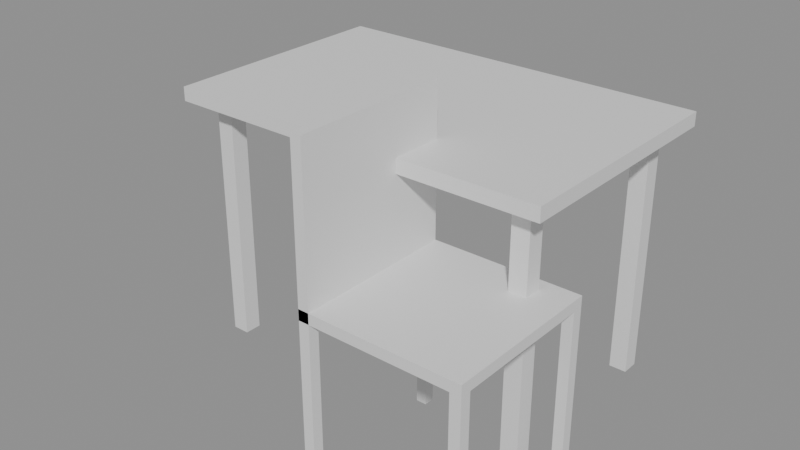 # Source: e0916_after.blend  (saved by Blender 5.2.44; exported with 4.5.12 LTS)
import bpy
from mathutils import Matrix  # noqa: F401  (used for matrix-valued properties, if any)

bpy.ops.wm.read_factory_settings(use_empty=True)
scene = bpy.context.scene
scene.name = 'Scene'

# ---- materials (node trees are filled in below, after node groups)
mat_madera_nogal = bpy.data.materials.new('Madera_Nogal')
mat_metal = bpy.data.materials.new('Metal')
mat_cuero = bpy.data.materials.new('Cuero')

# ---- material node trees
mat_madera_nogal.use_nodes = True; mat_madera_nogal.node_tree.nodes.clear()
_N = mat_madera_nogal.node_tree.nodes; _L = mat_madera_nogal.node_tree.links
n0 = _N.new('ShaderNodeBsdfPrincipled'); n0.name = 'Principled BSDF'; n0.location = (-200, 100)
n0.inputs[3].default_value = 1.45
n0.inputs[10].default_value = 0.005
n1 = _N.new('ShaderNodeOutputMaterial'); n1.name = 'Material Output'; n1.location = (200, 100)
_L.new(n0.outputs[0], n1.inputs[0])
n1.is_active_output = True
mat_metal.use_nodes = True; mat_metal.node_tree.nodes.clear()
_N = mat_metal.node_tree.nodes; _L = mat_metal.node_tree.links
n0 = _N.new('ShaderNodeBsdfPrincipled'); n0.name = 'Principled BSDF'; n0.location = (-200, 100)
n0.inputs[3].default_value = 1.45
n0.inputs[10].default_value = 0.005
n1 = _N.new('ShaderNodeOutputMaterial'); n1.name = 'Material Output'; n1.location = (200, 100)
_L.new(n0.outputs[0], n1.inputs[0])
n1.is_active_output = True
mat_cuero.use_nodes = True; mat_cuero.node_tree.nodes.clear()
_N = mat_cuero.node_tree.nodes; _L = mat_cuero.node_tree.links
n0 = _N.new('ShaderNodeBsdfPrincipled'); n0.name = 'Principled BSDF'; n0.location = (-200, 100)
n0.inputs[3].default_value = 1.45
n0.inputs[10].default_value = 0.005
n1 = _N.new('ShaderNodeOutputMaterial'); n1.name = 'Material Output'; n1.location = (200, 100)
_L.new(n0.outputs[0], n1.inputs[0])
n1.is_active_output = True

# ---- meshes
me_mesa_estudio_tablero_mesh = bpy.data.meshes.new('Mesa_Estudio_Tablero_mesh')
me_mesa_estudio_tablero_mesh.from_pydata([(0.0, 0.0, 0.0), (1.12, 0.0, 0.0), (1.12, 0.7, 0.0), (0.0, 0.7, 0.0), (0.0, 0.0, 0.04), (1.12, 0.0, 0.04), (1.12, 0.7, 0.04), (0.0, 0.7, 0.04)], [], [(0, 1, 2, 3), (4, 5, 6, 7), (0, 1, 5, 4), (1, 2, 6, 5), (2, 3, 7, 6), (3, 0, 4, 7)])
me_mesa_estudio_tablero_mesh.materials.append(mat_madera_nogal)
me_mesa_estudio_tablero_mesh.update()
me_mesa_estudio_pata_mesh = bpy.data.meshes.new('Mesa_Estudio_Pata_mesh')
me_mesa_estudio_pata_mesh.from_pydata([(0.0, 0.0, 0.0), (0.05, 0.0, 0.0), (0.05, 0.05, 0.0), (0.0, 0.05, 0.0), (0.0, 0.0, 0.71), (0.05, 0.0, 0.71), (0.05, 0.05, 0.71), (0.0, 0.05, 0.71)], [], [(0, 1, 2, 3), (4, 5, 6, 7), (0, 1, 5, 4), (1, 2, 6, 5), (2, 3, 7, 6), (3, 0, 4, 7)])
me_mesa_estudio_pata_mesh.materials.append(mat_metal)
me_mesa_estudio_pata_mesh.update()
me_mesa_estudio_pata_mesh_001 = bpy.data.meshes.new('Mesa_Estudio_Pata_mesh.001')
me_mesa_estudio_pata_mesh_001.from_pydata([(0.0, 0.0, 0.0), (0.05, 0.0, 0.0), (0.05, 0.05, 0.0), (0.0, 0.05, 0.0), (0.0, 0.0, 0.71), (0.05, 0.0, 0.71), (0.05, 0.05, 0.71), (0.0, 0.05, 0.71)], [], [(0, 1, 2, 3), (4, 5, 6, 7), (0, 1, 5, 4), (1, 2, 6, 5), (2, 3, 7, 6), (3, 0, 4, 7)])
me_mesa_estudio_pata_mesh_001.materials.append(mat_metal)
me_mesa_estudio_pata_mesh_001.update()
me_mesa_estudio_pata_mesh_002 = bpy.data.meshes.new('Mesa_Estudio_Pata_mesh.002')
me_mesa_estudio_pata_mesh_002.from_pydata([(0.0, 0.0, 0.0), (0.05, 0.0, 0.0), (0.05, 0.05, 0.0), (0.0, 0.05, 0.0), (0.0, 0.0, 0.71), (0.05, 0.0, 0.71), (0.05, 0.05, 0.71), (0.0, 0.05, 0.71)], [], [(0, 1, 2, 3), (4, 5, 6, 7), (0, 1, 5, 4), (1, 2, 6, 5), (2, 3, 7, 6), (3, 0, 4, 7)])
me_mesa_estudio_pata_mesh_002.materials.append(mat_metal)
me_mesa_estudio_pata_mesh_002.update()
me_mesa_estudio_pata_mesh_003 = bpy.data.meshes.new('Mesa_Estudio_Pata_mesh.003')
me_mesa_estudio_pata_mesh_003.from_pydata([(0.0, 0.0, 0.0), (0.05, 0.0, 0.0), (0.05, 0.05, 0.0), (0.0, 0.05, 0.0), (0.0, 0.0, 0.71), (0.05, 0.0, 0.71), (0.05, 0.05, 0.71), (0.0, 0.05, 0.71)], [], [(0, 1, 2, 3), (4, 5, 6, 7), (0, 1, 5, 4), (1, 2, 6, 5), (2, 3, 7, 6), (3, 0, 4, 7)])
me_mesa_estudio_pata_mesh_003.materials.append(mat_metal)
me_mesa_estudio_pata_mesh_003.update()
me_silla_estudio_pata_mesh = bpy.data.meshes.new('Silla_Estudio_Pata_mesh')
me_silla_estudio_pata_mesh.from_pydata([(0.0, 0.0, 0.0), (0.03, 0.0, 0.0), (0.03, 0.03, 0.0), (0.0, 0.03, 0.0), (0.0, 0.0, 0.45), (0.03, 0.0, 0.45), (0.03, 0.03, 0.45), (0.0, 0.03, 0.45)], [], [(0, 1, 2, 3), (4, 5, 6, 7), (0, 1, 5, 4), (1, 2, 6, 5), (2, 3, 7, 6), (3, 0, 4, 7)])
me_silla_estudio_pata_mesh.materials.append(mat_cuero)
me_silla_estudio_pata_mesh.update()
me_silla_estudio_pata_mesh_001 = bpy.data.meshes.new('Silla_Estudio_Pata_mesh.001')
me_silla_estudio_pata_mesh_001.from_pydata([(0.0, 0.0, 0.0), (0.03, 0.0, 0.0), (0.03, 0.03, 0.0), (0.0, 0.03, 0.0), (0.0, 0.0, 0.45), (0.03, 0.0, 0.45), (0.03, 0.03, 0.45), (0.0, 0.03, 0.45)], [], [(0, 1, 2, 3), (4, 5, 6, 7), (0, 1, 5, 4), (1, 2, 6, 5), (2, 3, 7, 6), (3, 0, 4, 7)])
me_silla_estudio_pata_mesh_001.materials.append(mat_cuero)
me_silla_estudio_pata_mesh_001.update()
me_silla_estudio_pata_mesh_002 = bpy.data.meshes.new('Silla_Estudio_Pata_mesh.002')
me_silla_estudio_pata_mesh_002.from_pydata([(0.0, 0.0, 0.0), (0.03, 0.0, 0.0), (0.03, 0.03, 0.0), (0.0, 0.03, 0.0), (0.0, 0.0, 0.45), (0.03, 0.0, 0.45), (0.03, 0.03, 0.45), (0.0, 0.03, 0.45)], [], [(0, 1, 2, 3), (4, 5, 6, 7), (0, 1, 5, 4), (1, 2, 6, 5), (2, 3, 7, 6), (3, 0, 4, 7)])
me_silla_estudio_pata_mesh_002.materials.append(mat_cuero)
me_silla_estudio_pata_mesh_002.update()
me_silla_estudio_pata_mesh_003 = bpy.data.meshes.new('Silla_Estudio_Pata_mesh.003')
me_silla_estudio_pata_mesh_003.from_pydata([(0.0, 0.0, 0.0), (0.03, 0.0, 0.0), (0.03, 0.03, 0.0), (0.0, 0.03, 0.0), (0.0, 0.0, 0.45), (0.03, 0.0, 0.45), (0.03, 0.03, 0.45), (0.0, 0.03, 0.45)], [], [(0, 1, 2, 3), (4, 5, 6, 7), (0, 1, 5, 4), (1, 2, 6, 5), (2, 3, 7, 6), (3, 0, 4, 7)])
me_silla_estudio_pata_mesh_003.materials.append(mat_cuero)
me_silla_estudio_pata_mesh_003.update()
me_silla_estudio_asiento_mesh = bpy.data.meshes.new('Silla_Estudio_Asiento_mesh')
me_silla_estudio_asiento_mesh.from_pydata([(0.0, 0.0, 0.0), (0.45, 0.0, 0.0), (0.45, 0.45, 0.0), (0.0, 0.45, 0.0), (0.0, 0.0, 0.03), (0.45, 0.0, 0.03), (0.45, 0.45, 0.03), (0.0, 0.45, 0.03)], [], [(0, 1, 2, 3), (4, 5, 6, 7), (0, 1, 5, 4), (1, 2, 6, 5), (2, 3, 7, 6), (3, 0, 4, 7)])
me_silla_estudio_asiento_mesh.materials.append(mat_cuero)
me_silla_estudio_asiento_mesh.update()
me_silla_estudio_respaldo_mesh = bpy.data.meshes.new('Silla_Estudio_Respaldo_mesh')
me_silla_estudio_respaldo_mesh.from_pydata([(0.0, 0.0, 0.0), (0.03, 0.0, 0.0), (0.03, 0.45, 0.0), (0.0, 0.45, 0.0), (0.0, 0.0, 0.45), (0.03, 0.0, 0.45), (0.03, 0.45, 0.45), (0.0, 0.45, 0.45)], [], [(0, 1, 2, 3), (4, 5, 6, 7), (0, 1, 5, 4), (1, 2, 6, 5), (2, 3, 7, 6), (3, 0, 4, 7)])
me_silla_estudio_respaldo_mesh.materials.append(mat_cuero)
me_silla_estudio_respaldo_mesh.update()

# ---- objects
ob_mesa_estudio = bpy.data.objects.new('Mesa_Estudio', None)
ob_mesa_estudio_tablero = bpy.data.objects.new('Mesa_Estudio_Tablero', me_mesa_estudio_tablero_mesh)
ob_mesa_estudio_pata = bpy.data.objects.new('Mesa_Estudio_Pata', me_mesa_estudio_pata_mesh)
ob_mesa_estudio_pata_001 = bpy.data.objects.new('Mesa_Estudio_Pata.001', me_mesa_estudio_pata_mesh_001)
ob_mesa_estudio_pata_002 = bpy.data.objects.new('Mesa_Estudio_Pata.002', me_mesa_estudio_pata_mesh_002)
ob_mesa_estudio_pata_003 = bpy.data.objects.new('Mesa_Estudio_Pata.003', me_mesa_estudio_pata_mesh_003)
ob_silla_estudio = bpy.data.objects.new('Silla_Estudio', None)
ob_silla_estudio_pata = bpy.data.objects.new('Silla_Estudio_Pata', me_silla_estudio_pata_mesh)
ob_silla_estudio_pata_001 = bpy.data.objects.new('Silla_Estudio_Pata.001', me_silla_estudio_pata_mesh_001)
ob_silla_estudio_pata_002 = bpy.data.objects.new('Silla_Estudio_Pata.002', me_silla_estudio_pata_mesh_002)
ob_silla_estudio_pata_003 = bpy.data.objects.new('Silla_Estudio_Pata.003', me_silla_estudio_pata_mesh_003)
ob_silla_estudio_asiento = bpy.data.objects.new('Silla_Estudio_Asiento', me_silla_estudio_asiento_mesh)
ob_silla_estudio_respaldo = bpy.data.objects.new('Silla_Estudio_Respaldo', me_silla_estudio_respaldo_mesh)

# ---- transforms, parenting, visibility, modifiers, constraints
ob_mesa_estudio.location = (0.0, 0.0, 0.0)
ob_mesa_estudio.empty_display_type = 'ARROWS'
ob_mesa_estudio_tablero.parent = ob_mesa_estudio
ob_mesa_estudio_tablero.location = (0.0, 0.0, 0.71)
ob_mesa_estudio_pata.parent = ob_mesa_estudio
ob_mesa_estudio_pata.location = (0.06, 0.06, 0.0)
ob_mesa_estudio_pata_001.parent = ob_mesa_estudio
ob_mesa_estudio_pata_001.location = (0.06, 0.59, 0.0)
ob_mesa_estudio_pata_002.parent = ob_mesa_estudio
ob_mesa_estudio_pata_002.location = (1.01, 0.06, 0.0)
ob_mesa_estudio_pata_003.parent = ob_mesa_estudio
ob_mesa_estudio_pata_003.location = (1.01, 0.59, 0.0)
ob_silla_estudio.location = (0.7, -0.3, 0.0)
ob_silla_estudio.empty_display_type = 'ARROWS'
ob_silla_estudio_pata.parent = ob_silla_estudio
ob_silla_estudio_pata.location = (0.0, 0.0, 0.0)
ob_silla_estudio_pata_001.parent = ob_silla_estudio
ob_silla_estudio_pata_001.location = (0.0, 0.42, 0.0)
ob_silla_estudio_pata_002.parent = ob_silla_estudio
ob_silla_estudio_pata_002.location = (0.42, 0.0, 0.0)
ob_silla_estudio_pata_003.parent = ob_silla_estudio
ob_silla_estudio_pata_003.location = (0.42, 0.42, 0.0)
ob_silla_estudio_asiento.parent = ob_silla_estudio
ob_silla_estudio_asiento.location = (0.0, 0.0, 0.45)
ob_silla_estudio_respaldo.parent = ob_silla_estudio
ob_silla_estudio_respaldo.location = (0.0, 0.0, 0.45)

# ---- collection membership
scene.collection.objects.link(ob_mesa_estudio)
scene.collection.objects.link(ob_mesa_estudio_tablero)
scene.collection.objects.link(ob_mesa_estudio_pata)
scene.collection.objects.link(ob_mesa_estudio_pata_001)
scene.collection.objects.link(ob_mesa_estudio_pata_002)
scene.collection.objects.link(ob_mesa_estudio_pata_003)
scene.collection.objects.link(ob_silla_estudio)
scene.collection.objects.link(ob_silla_estudio_pata)
scene.collection.objects.link(ob_silla_estudio_pata_001)
scene.collection.objects.link(ob_silla_estudio_pata_002)
scene.collection.objects.link(ob_silla_estudio_pata_003)
scene.collection.objects.link(ob_silla_estudio_asiento)
scene.collection.objects.link(ob_silla_estudio_respaldo)

# ---- scene / render settings (as saved in the file)
scene.frame_start = 1; scene.frame_end = 250; scene.frame_set(1)
scene.render.engine = 'BLENDER_EEVEE_NEXT'
scene.render.bake_bias = 0.0
scene.render.bake_samples = 0
scene.render.compositor_device = 'GPU'
scene.eevee.use_volume_custom_range = False
scene.eevee.fast_gi_thickness_near = 0.1
scene.eevee.fast_gi_thickness_far = 0.0
scene.eevee.ray_tracing_options.screen_trace_thickness = 0.1
bpy.context.view_layer.update()

# ---- added for rendering (the .blend has no active camera and no usable light): camera, sun + grey world if the file has none
cam_auto = bpy.data.cameras.new('AutoCamera')
cam_auto.lens = 50.0
cam_auto.sensor_width = 36.0
cam_auto.clip_end = 1000.0
ob_auto_camera = bpy.data.objects.new('AutoCamera', cam_auto)
scene.collection.objects.link(ob_auto_camera)
ob_auto_camera.location = (2.21254, -1.76505, 1.76003)
ob_auto_camera.rotation_euler = (1.09748, -7.21219e-08, 0.694738)
scene.camera = ob_auto_camera
light_auto_sun = bpy.data.lights.new('AutoSun', 'SUN')
light_auto_sun.energy = 3.0
light_auto_sun.angle = 0.0523599
ob_auto_sun = bpy.data.objects.new('AutoSun', light_auto_sun)
scene.collection.objects.link(ob_auto_sun)
ob_auto_sun.rotation_euler = (0.872665, 0.174533, 0.523599)
if scene.world is None:
    world_auto = bpy.data.worlds.new('AutoWorld')
    world_auto.color = (0.3, 0.3, 0.3)
    scene.world = world_auto
bpy.context.view_layer.update()
